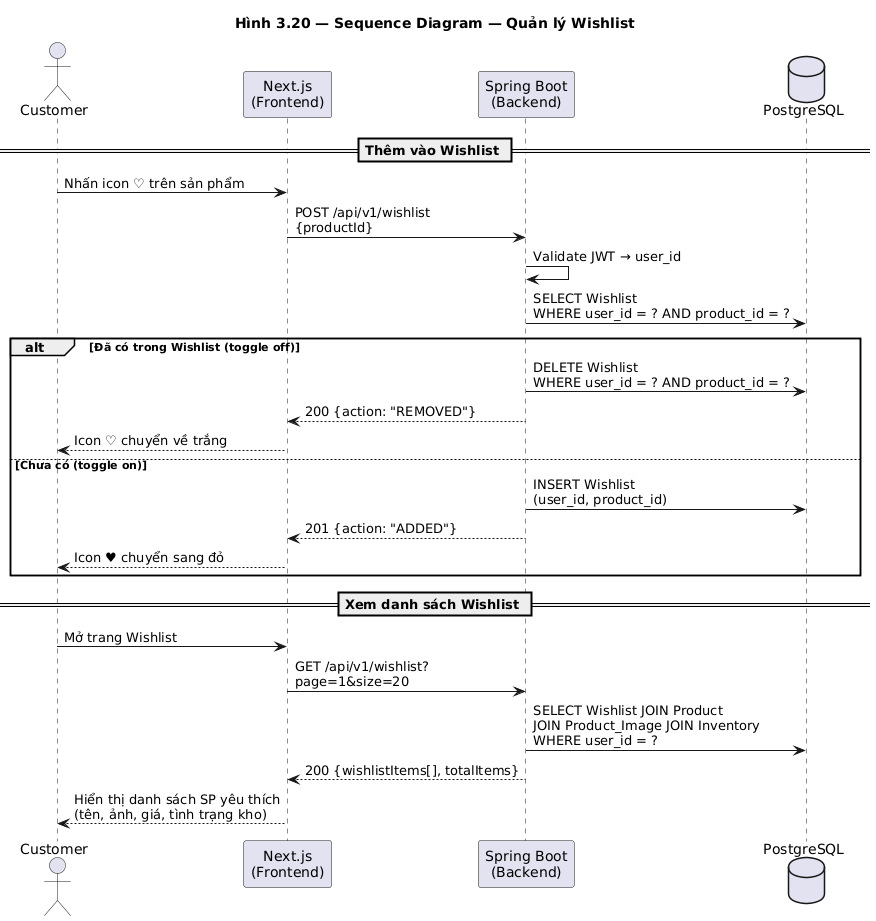

The diagram above was rendered by PlantUML. Its source (embedded in the PNG):
@startuml seq_wishlist
title Hình 3.20 — Sequence Diagram — Quản lý Wishlist

actor Customer
participant "Next.js\n(Frontend)" as FE
participant "Spring Boot\n(Backend)" as BE
database "PostgreSQL" as DB

== Thêm vào Wishlist ==
Customer -> FE : Nhấn icon ♡ trên sản phẩm
FE -> BE : POST /api/v1/wishlist\n{productId}
BE -> BE : Validate JWT → user_id

BE -> DB : SELECT Wishlist\nWHERE user_id = ? AND product_id = ?
alt Đã có trong Wishlist (toggle off)
    BE -> DB : DELETE Wishlist\nWHERE user_id = ? AND product_id = ?
    BE --> FE : 200 {action: "REMOVED"}
    FE --> Customer : Icon ♡ chuyển về trắng
else Chưa có (toggle on)
    BE -> DB : INSERT Wishlist\n(user_id, product_id)
    BE --> FE : 201 {action: "ADDED"}
    FE --> Customer : Icon ♥ chuyển sang đỏ
end

== Xem danh sách Wishlist ==
Customer -> FE : Mở trang Wishlist
FE -> BE : GET /api/v1/wishlist?\npage=1&size=20
BE -> DB : SELECT Wishlist JOIN Product\nJOIN Product_Image JOIN Inventory\nWHERE user_id = ?
BE --> FE : 200 {wishlistItems[], totalItems}
FE --> Customer : Hiển thị danh sách SP yêu thích\n(tên, ảnh, giá, tình trạng kho)

@enduml